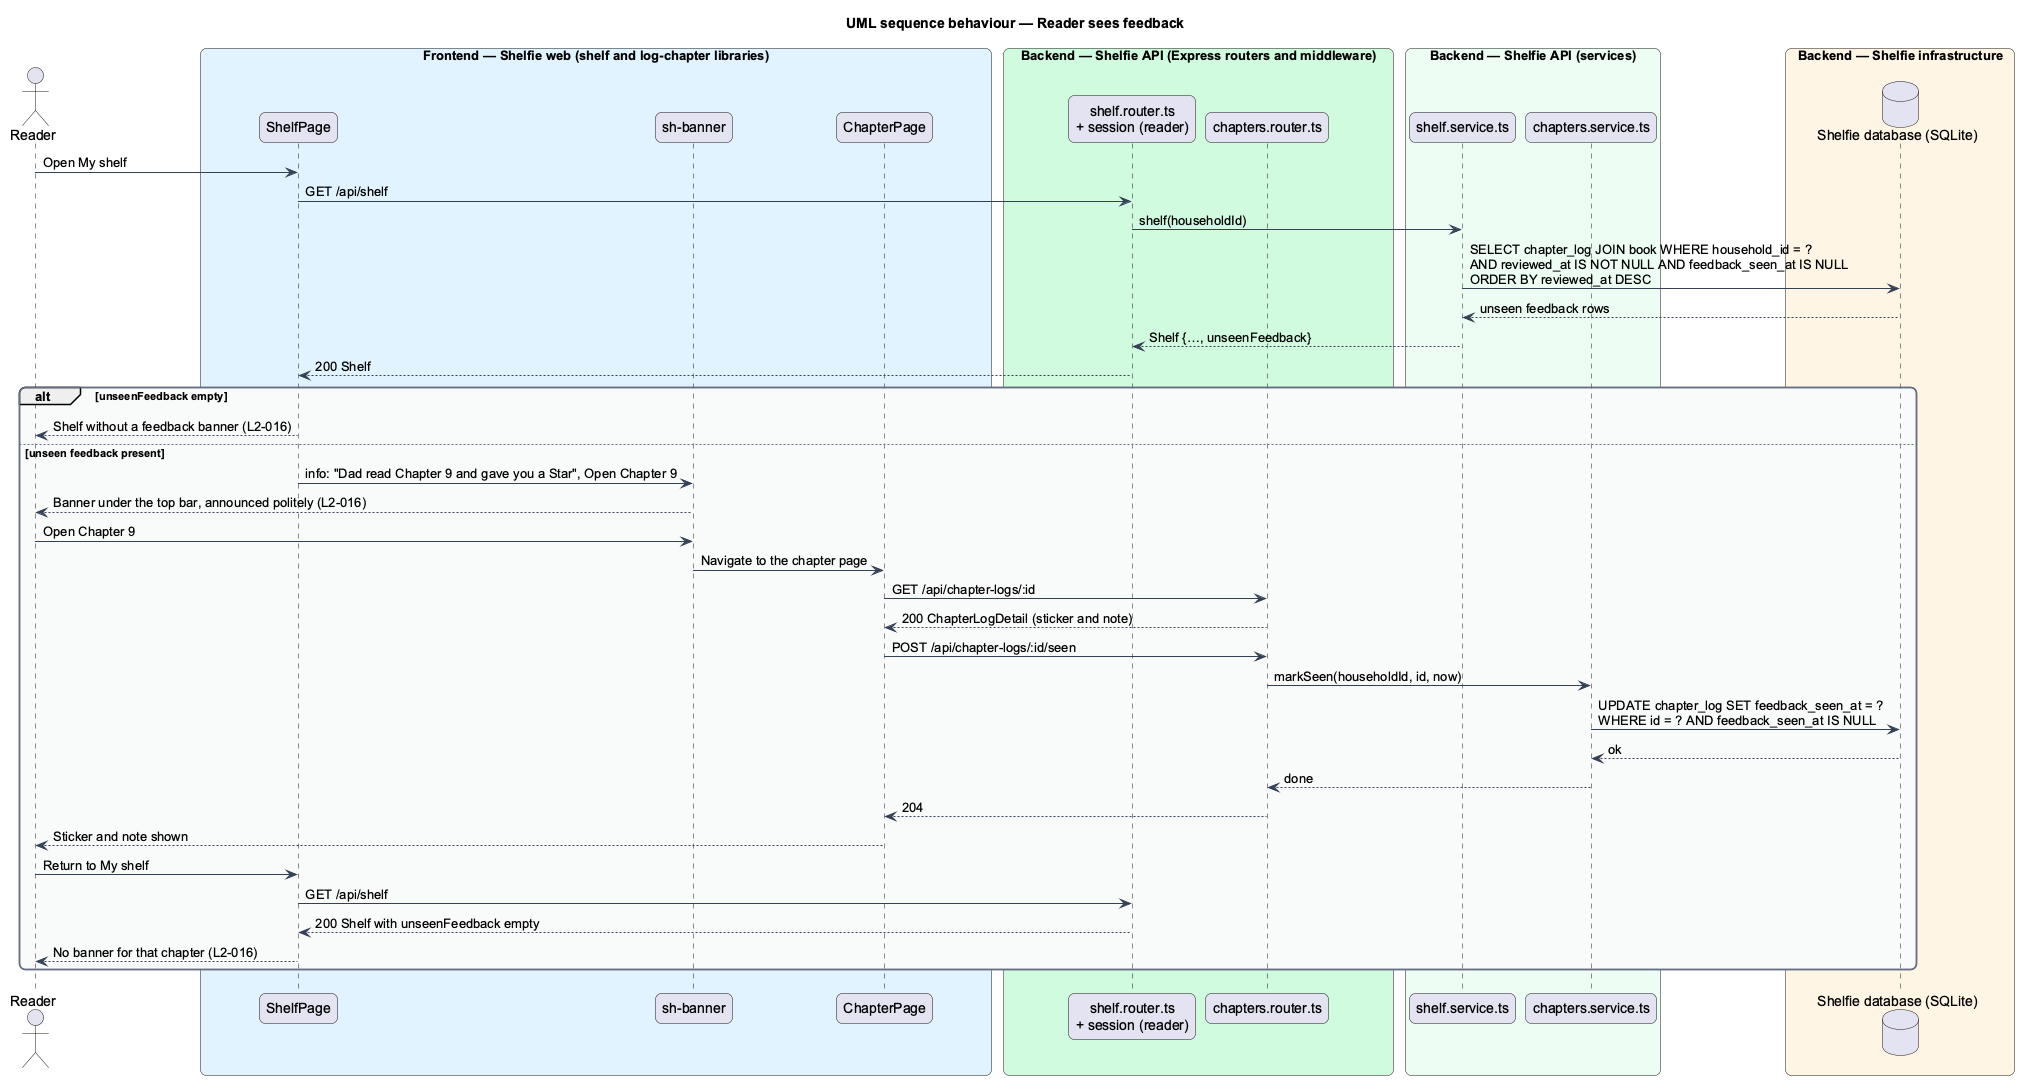

The diagram above was rendered by PlantUML. Its source (embedded in the PNG):
@startuml
title UML sequence behaviour — Reader sees feedback
skinparam backgroundColor #FFFFFF
skinparam shadowing false
skinparam roundcorner 12
skinparam defaultFontName Arial
skinparam ArrowColor #344054
skinparam rectangle {
  BorderColor #344054
  FontColor #101828
}
skinparam package {
  BorderColor #667085
  FontColor #101828
  BackgroundColor #F9FAFB
}
actor "Reader" as reader
box "Frontend — Shelfie web (shelf and log-chapter libraries)" #E0F2FE
  participant "ShelfPage" as shelf
  participant "sh-banner" as banner
  participant "ChapterPage" as chapter
end box
box "Backend — Shelfie API (Express routers and middleware)" #D1FADF
  participant "shelf.router.ts\n+ session (reader)" as shelfRouter
  participant "chapters.router.ts" as chaptersRouter
end box
box "Backend — Shelfie API (services)" #ECFDF3
  participant "shelf.service.ts" as shelfService
  participant "chapters.service.ts" as chaptersService
end box
box "Backend — Shelfie infrastructure" #FFF4E5
  database "Shelfie database (SQLite)" as db
end box

reader -> shelf : Open My shelf
shelf -> shelfRouter : GET /api/shelf
shelfRouter -> shelfService : shelf(householdId)
shelfService -> db : SELECT chapter_log JOIN book WHERE household_id = ?\nAND reviewed_at IS NOT NULL AND feedback_seen_at IS NULL\nORDER BY reviewed_at DESC
db --> shelfService : unseen feedback rows
shelfService --> shelfRouter : Shelf {…, unseenFeedback}
shelfRouter --> shelf : 200 Shelf
alt unseenFeedback empty
  shelf --> reader : Shelf without a feedback banner (L2-016)
else unseen feedback present
  shelf -> banner : info: "Dad read Chapter 9 and gave you a Star", Open Chapter 9
  banner --> reader : Banner under the top bar, announced politely (L2-016)
  reader -> banner : Open Chapter 9
  banner -> chapter : Navigate to the chapter page
  chapter -> chaptersRouter : GET /api/chapter-logs/:id
  chaptersRouter --> chapter : 200 ChapterLogDetail (sticker and note)
  chapter -> chaptersRouter : POST /api/chapter-logs/:id/seen
  chaptersRouter -> chaptersService : markSeen(householdId, id, now)
  chaptersService -> db : UPDATE chapter_log SET feedback_seen_at = ?\nWHERE id = ? AND feedback_seen_at IS NULL
  db --> chaptersService : ok
  chaptersService --> chaptersRouter : done
  chaptersRouter --> chapter : 204
  chapter --> reader : Sticker and note shown
  reader -> shelf : Return to My shelf
  shelf -> shelfRouter : GET /api/shelf
  shelfRouter --> shelf : 200 Shelf with unseenFeedback empty
  shelf --> reader : No banner for that chapter (L2-016)
end
@enduml